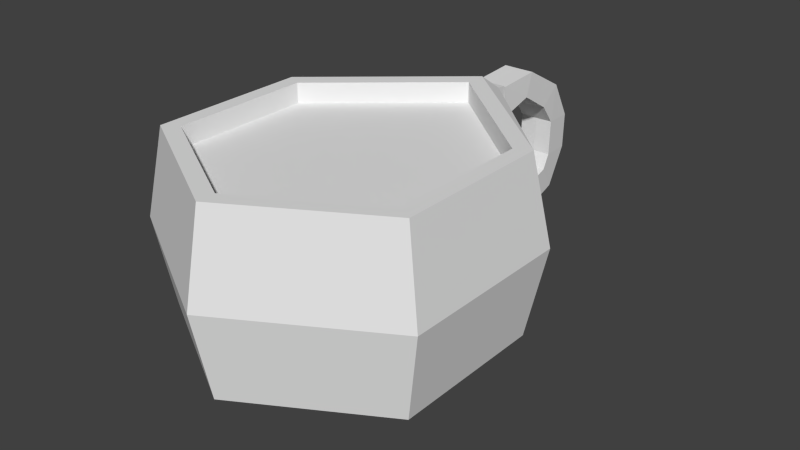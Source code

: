 # Source: hot_coco.blend  (saved by Blender 2.76.0; exported with 4.5.12 LTS)
import bpy
from mathutils import Matrix  # noqa: F401  (used for matrix-valued properties, if any)

bpy.ops.wm.read_factory_settings(use_empty=True)
scene = bpy.context.scene
scene.name = 'Scene'

# ---- collections
col_collection_1 = bpy.data.collections.new('Collection 1'); scene.collection.children.link(col_collection_1)

# ---- materials (node trees are filled in below, after node groups)
mat_liquid = bpy.data.materials.new('liquid')
mat_liquid.alpha_threshold = 0.0
mat_liquid.use_transparent_shadow = False
mat_liquid.roughness = 0.5
mat_cup = bpy.data.materials.new('cup')
mat_cup.alpha_threshold = 0.0
mat_cup.use_transparent_shadow = False
mat_cup.roughness = 0.5

# ---- material node trees

# ---- world
world_world = bpy.data.worlds.new('World'); scene.world = world_world
world_world.color = (0.05088, 0.05088, 0.05088)
world_world.use_sun_shadow = False
world_world.sun_shadow_jitter_overblur = 0.0
world_world.cycles.sampling_method = 'MANUAL'
world_world.cycles.sample_map_resolution = 256

# ---- meshes
me_cylinder_001 = bpy.data.meshes.new('Cylinder.001')
me_cylinder_001.from_pydata([(0.7934, 0.461, 0.9852), (3.49e-08, 1.143, 0.9837), (0.7934, -0.4551, 0.9852), (-4.52e-08, -0.9132, 0.9852), (-0.7934, -0.4551, 0.9852), (-0.7934, 0.461, 0.9852)], [], [(0, 1, 5, 4, 3, 2)])
me_cylinder_001.materials.append(mat_liquid)
me_cylinder_001.use_remesh_preserve_volume = False
me_cylinder_001.use_remesh_preserve_attributes = False
me_cylinder_001.use_mirror_vertex_groups = False
me_cylinder_001.update()
me_cylinder = bpy.data.meshes.new('Cylinder')
me_cylinder.from_pydata([(0.0, 1.052, -0.1012), (0.0, 1.244, 0.9984), (0.866, 0.5, -0.1163), (0.866, 0.5, 1.0), (0.866, -0.5, -0.1163), (0.866, -0.5, 1.0), (-8.742e-08, -1.0, -0.1163), (-8.742e-08, -1.0, 1.0), (-0.866, -0.5, -0.1163), (-0.866, -0.5, 1.0), (-0.866, 0.5, -0.1163), (-0.866, 0.5, 1.0), (-8.086e-09, 0.5275, -0.4032), (0.4568, 0.2637, -0.4032), (0.4568, -0.2637, -0.4032), (-5.42e-08, -0.5275, -0.4032), (-0.4568, -0.2637, -0.4032), (-0.4568, 0.2637, -0.4032), (2.299e-09, 1.289, 0.1479), (0.9674, 0.5585, 0.4418), (0.9674, -0.5585, 0.4418), (-9.533e-08, -1.117, 0.4418), (-0.9674, -0.5585, 0.4418), (-0.9674, 0.5585, 0.4418), (0.7691, 0.4486, 1.0), (-2.224e-09, 1.109, 0.9985), (0.7691, -0.4395, 1.0), (-7.986e-08, -0.8835, 1.0), (-0.7691, -0.4395, 1.0), (-0.7691, 0.4486, 1.0), (0.7691, 0.4481, 0.07521), (3.505e-08, 1.109, 0.07377), (0.7691, -0.4399, 0.07521), (-4.259e-08, -0.884, 0.07521), (-0.7691, -0.4399, 0.07521), (-0.7691, 0.4481, 0.07521), (2.299e-09, 1.276, 0.1531), (0.1, 1.276, 0.1423), (0.1, 1.276, 0.9408), (2.299e-09, 1.276, 0.9397), (0.1, 1.342, 0.9245), (0.1118, 1.276, 0.5416), (-0.1118, 1.276, 0.5416), (-0.1, 1.276, 0.1423), (-0.1, 1.276, 0.9408), (0.1, 1.288, 0.1371), (0.1, 1.333, 0.9344), (2.299e-09, 1.333, 0.9332), (2.568e-09, 1.31, 0.5262), (0.1118, 1.311, 0.5358), (-0.1118, 1.311, 0.5358), (-0.1, 1.288, 0.1371), (-0.1, 1.333, 0.9344), (2.299e-09, 1.342, 0.924), (2.568e-09, 1.365, 0.7347), (-0.1, 1.342, 0.9245), (0.1118, 1.365, 0.7392), (-0.1118, 1.365, 0.7392), (0.1, 1.931, 0.7775), (2.299e-09, 1.931, 0.7772), (2.568e-09, 1.776, 0.6664), (-0.1, 1.931, 0.7775), (0.1118, 1.779, 0.669), (-0.1118, 1.779, 0.669), (0.1, 2.064, 0.5348), (2.299e-09, 2.063, 0.5348), (2.568e-09, 1.873, 0.5397), (-0.1, 2.064, 0.5348), (0.1118, 1.877, 0.5396), (-0.1118, 1.877, 0.5396), (0.1, 2.058, 0.307), (2.299e-09, 2.057, 0.307), (2.568e-09, 1.867, 0.3118), (-0.1, 2.058, 0.307), (0.1118, 1.871, 0.3117), (-0.1118, 1.871, 0.3117), (0.1, 1.927, 0.06296), (2.299e-09, 1.927, 0.06341), (2.568e-09, 1.82, 0.2216), (-0.1, 1.927, 0.06296), (0.1118, 1.823, 0.2179), (-0.1118, 1.823, 0.2179), (0.1, 1.591, -0.0568), (2.299e-09, 1.591, -0.05627), (2.568e-09, 1.559, 0.1317), (-0.1, 1.591, -0.0568), (0.1118, 1.56, 0.1273), (-0.1118, 1.56, 0.1273), (0.1, 1.071, 0.0207), (2.299e-09, 1.071, 0.02119), (2.568e-09, 1.15, 0.1948), (-0.1, 1.071, 0.0207), (0.1118, 1.148, 0.1907), (-0.1118, 1.148, 0.1907), (0.1118, 1.572, 0.7961), (0.1, 1.636, 0.943), (2.568e-09, 1.57, 0.7926), (-0.1, 1.636, 0.943), (-0.1118, 1.572, 0.7961), (2.299e-09, 1.636, 0.9426)], [], [(0, 10, 43, 36), (19, 3, 5, 20), (20, 5, 7, 21), (21, 7, 9, 22), (9, 7, 27, 28), (3, 19, 41, 38), (22, 9, 11, 23), (8, 10, 17, 16), (12, 13, 14, 15, 16, 17), (0, 2, 13, 12), (4, 6, 15, 14), (10, 0, 12, 17), (6, 8, 16, 15), (2, 4, 14, 13), (8, 22, 23, 10), (2, 0, 36, 37), (6, 21, 22, 8), (4, 20, 21, 6), (2, 19, 20, 4), (23, 11, 44, 42), (29, 28, 34, 35), (5, 3, 24, 26), (11, 9, 28, 29), (3, 1, 25, 24), (7, 5, 26, 27), (1, 11, 29, 25), (30, 31, 35, 34, 33, 32), (27, 26, 32, 33), (24, 25, 31, 30), (25, 29, 35, 31), (28, 27, 33, 34), (26, 24, 30, 32), (41, 37, 45, 49), (36, 43, 51, 18), (42, 44, 52, 50), (37, 36, 18, 45), (19, 2, 37, 41), (1, 3, 38, 39), (11, 1, 39, 44), (10, 23, 42, 43), (52, 47, 53, 55), (46, 49, 56, 40), (51, 50, 48, 18), (18, 48, 49, 45), (39, 38, 46, 47), (38, 41, 49, 46), (44, 39, 47, 52), (43, 42, 50, 51), (94, 96, 60, 62), (95, 94, 62, 58), (49, 48, 54, 56), (50, 52, 55, 57), (47, 46, 40, 53), (48, 50, 57, 54), (59, 58, 64, 65), (61, 59, 65, 67), (98, 97, 61, 63), (97, 99, 59, 61), (99, 95, 58, 59), (96, 98, 63, 60), (69, 67, 73, 75), (68, 66, 72, 74), (60, 63, 69, 66), (58, 62, 68, 64), (62, 60, 66, 68), (63, 61, 67, 69), (72, 75, 81, 78), (71, 70, 76, 77), (67, 65, 71, 73), (65, 64, 70, 71), (66, 69, 75, 72), (64, 68, 74, 70), (81, 79, 85, 87), (80, 78, 84, 86), (70, 74, 80, 76), (74, 72, 78, 80), (75, 73, 79, 81), (73, 71, 77, 79), (82, 86, 92, 88), (84, 87, 93, 90), (79, 77, 83, 85), (77, 76, 82, 83), (78, 81, 87, 84), (76, 80, 86, 82), (90, 89, 88, 92), (93, 91, 89, 90), (86, 84, 90, 92), (87, 85, 91, 93), (85, 83, 89, 91), (83, 82, 88, 89), (54, 57, 98, 96), (53, 40, 95, 99), (55, 53, 99, 97), (57, 55, 97, 98), (40, 56, 94, 95), (56, 54, 96, 94)])
me_cylinder.materials.append(mat_cup)
me_cylinder.use_remesh_preserve_volume = False
me_cylinder.use_remesh_preserve_attributes = False
me_cylinder.use_mirror_vertex_groups = False
me_cylinder.update()

# ---- objects
ob_cylinder_001 = bpy.data.objects.new('Cylinder.001', me_cylinder_001)
ob_cylinder = bpy.data.objects.new('Cylinder', me_cylinder)

# ---- transforms, parenting, visibility, modifiers, constraints
ob_cylinder_001.location = (0.0, 0.0, -0.113)
ob_cylinder_001.lineart.crease_threshold = 0.0
ob_cylinder.location = (0.0, 0.0, 0.0)
ob_cylinder.lineart.crease_threshold = 0.0

# ---- collection membership
col_collection_1.objects.link(ob_cylinder_001)
col_collection_1.objects.link(ob_cylinder)

# ---- scene / render settings (as saved in the file)
scene.frame_start = 1; scene.frame_end = 250; scene.frame_set(1)
scene.render.engine = 'BLENDER_EEVEE_NEXT'
scene.render.resolution_percentage = 50
scene.render.dither_intensity = 0.0
scene.cycles.use_denoising = False
scene.cycles.samples = 10
scene.cycles.sampling_pattern = 'TABULATED_SOBOL'
scene.cycles.light_sampling_threshold = 0.0
scene.cycles.use_adaptive_sampling = False
scene.cycles.use_light_tree = False
scene.cycles.blur_glossy = 0.0
scene.cycles.pixel_filter_type = 'GAUSSIAN'
scene.cycles.sample_clamp_indirect = 0.0
scene.view_settings.view_transform = 'Standard'
bpy.context.view_layer.update()

# ---- added for rendering (the .blend has no active camera and no usable light): camera, sun
cam_auto = bpy.data.cameras.new('AutoCamera')
cam_auto.lens = 50.0
cam_auto.sensor_width = 36.0
cam_auto.clip_end = 1000.0
ob_auto_camera = bpy.data.objects.new('AutoCamera', cam_auto)
scene.collection.objects.link(ob_auto_camera)
ob_auto_camera.location = (3.68126, -3.94417, 3.24341)
ob_auto_camera.rotation_euler = (1.09748, -7.21219e-08, 0.694738)
scene.camera = ob_auto_camera
light_auto_sun = bpy.data.lights.new('AutoSun', 'SUN')
light_auto_sun.energy = 3.0
light_auto_sun.angle = 0.0523599
ob_auto_sun = bpy.data.objects.new('AutoSun', light_auto_sun)
scene.collection.objects.link(ob_auto_sun)
ob_auto_sun.rotation_euler = (0.872665, 0.174533, 0.523599)
bpy.context.view_layer.update()
